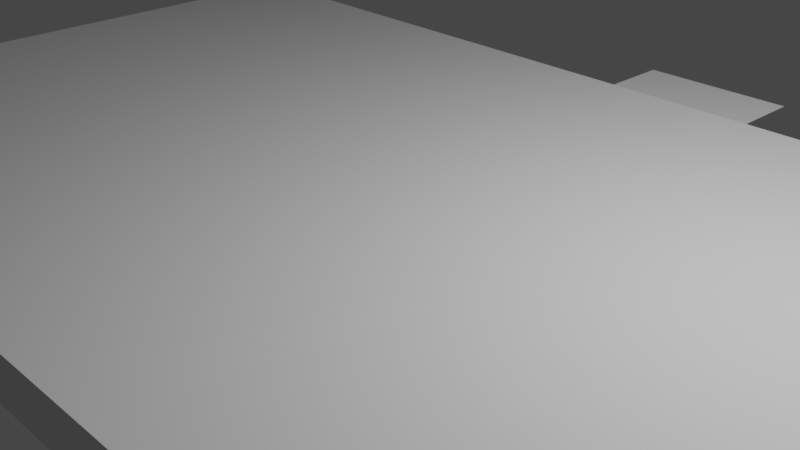 # Source: sverchok_exemplos.blend  (saved by Blender 2.83.19; exported with 4.5.12 LTS)
import bpy
from mathutils import Matrix  # noqa: F401  (used for matrix-valued properties, if any)

bpy.ops.wm.read_factory_settings(use_empty=True)
scene = bpy.context.scene
scene.name = 'Scene'

# ---- collections
col_collection = bpy.data.collections.new('Collection'); scene.collection.children.link(col_collection)

# ---- world
world_world = bpy.data.worlds.new('World'); scene.world = world_world
world_world.use_nodes = True; world_world.node_tree.nodes.clear()
_N = world_world.node_tree.nodes; _L = world_world.node_tree.links
n0 = _N.new('ShaderNodeOutputWorld'); n0.name = 'World Output'; n0.location = (300, 300)
n1 = _N.new('ShaderNodeBackground'); n1.name = 'Background'; n1.location = (10, 300)
n1.inputs[0].default_value = (0.05088, 0.05088, 0.05088, 1.0)
_L.new(n1.outputs[0], n0.inputs[0])
n0.is_active_output = True
world_world.color = (0.05088, 0.05088, 0.05088)
world_world.use_sun_shadow = False
world_world.sun_shadow_jitter_overblur = 0.0

# ---- cameras
cam_camera = bpy.data.cameras.new('Camera')
cam_camera.clip_end = 100.0
cam_camera.ortho_scale = 7.314

# ---- lights
light_light = bpy.data.lights.new('Light', 'POINT')
light_light.transmission_factor = 0.0
light_light.energy = 1000.0
light_light.shadow_soft_size = 0.1
light_light.shadow_maximum_resolution = 0.006
light_light.use_absolute_resolution = True

# ---- meshes
me_plane = bpy.data.meshes.new('Plane')
me_plane.from_pydata([(-1.0, -1.0, 0.0), (1.0, -1.0, 0.0), (-1.0, 1.0, 0.0), (1.0, 1.0, 0.0)], [], [(0, 1, 3, 2)])
_uv = me_plane.uv_layers.new(name='UVMap')
_uv.uv.foreach_set('vector', [0.0, 0.0, 1.0, 0.0, 1.0, 1.0, 0.0, 1.0])
me_plane.use_remesh_fix_poles = True
me_plane.use_remesh_preserve_attributes = False
me_plane.use_mirror_vertex_groups = False
me_plane.update()
me_plane_001 = bpy.data.meshes.new('Plane.001')
me_plane_001.from_pydata([(-1.0, -1.0, 0.0), (1.0, -1.0, 0.0), (-1.0, 1.0, 0.0), (1.0, 1.0, 0.0)], [], [(0, 1, 3, 2)])
_uv = me_plane_001.uv_layers.new(name='UVMap')
_uv.uv.foreach_set('vector', [0.0, 0.0, 1.0, 0.0, 1.0, 1.0, 0.0, 1.0])
me_plane_001.use_remesh_fix_poles = True
me_plane_001.use_remesh_preserve_attributes = False
me_plane_001.use_mirror_vertex_groups = False
me_plane_001.update()
me_plane_003 = bpy.data.meshes.new('Plane.003')
me_plane_003.from_pydata([(-1.0, -1.0, 0.0), (1.0, -1.0, 0.0), (-1.0, 1.0, 0.0), (1.0, 1.0, 0.0)], [], [(0, 1, 3, 2)])
_uv = me_plane_003.uv_layers.new(name='UVMap')
_uv.uv.foreach_set('vector', [0.0, 0.0, 1.0, 0.0, 1.0, 1.0, 0.0, 1.0])
me_plane_003.use_remesh_fix_poles = True
me_plane_003.use_remesh_preserve_attributes = False
me_plane_003.use_mirror_vertex_groups = False
me_plane_003.update()
me_cube = bpy.data.meshes.new('Cube')
me_cube.from_pydata([(-7.53, -4.23, -0.28), (-7.53, -4.23, 0.28), (-7.53, 4.23, -0.28), (-7.53, 4.23, 0.28), (7.53, -4.23, -0.28), (7.53, -4.23, 0.28), (7.53, 4.23, -0.28), (7.53, 4.23, 0.28)], [], [(0, 1, 3, 2), (2, 3, 7, 6), (6, 7, 5, 4), (4, 5, 1, 0), (2, 6, 4, 0), (7, 3, 1, 5)])
_uv = me_cube.uv_layers.new(name='UVMap')
_uv.uv.foreach_set('vector', [0.375, 0.0, 0.625, 0.0, 0.625, 0.25, 0.375, 0.25, 0.375, 0.25, 0.625, 0.25, 0.625, 0.5, 0.375, 0.5, 0.375, 0.5, 0.625, 0.5, 0.625, 0.75, 0.375, 0.75, 0.375, 0.75, 0.625, 0.75, 0.625, 1.0, 0.375, 1.0, 0.125, 0.5, 0.375, 0.5, 0.375, 0.75, 0.125, 0.75, 0.625, 0.5, 0.875, 0.5, 0.875, 0.75, 0.625, 0.75])
me_cube.use_remesh_fix_poles = True
me_cube.use_remesh_preserve_attributes = False
me_cube.use_mirror_vertex_groups = False
me_cube.update()

# ---- objects
ob_light = bpy.data.objects.new('Light', light_light)
ob_camera = bpy.data.objects.new('Camera', cam_camera)
ob_plane = bpy.data.objects.new('Plane', me_plane)
ob_plane_001 = bpy.data.objects.new('Plane.001', me_plane_001)
ob_plane_003 = bpy.data.objects.new('Plane.003', me_plane_003)
ob_cube = bpy.data.objects.new('Cube', me_cube)

# ---- transforms, parenting, visibility, modifiers, constraints
ob_light.location = (4.076, 1.005, 5.904)
ob_light.rotation_euler = (0.6503, 0.05522, 1.866)
ob_light.lock_rotations_4d = False
ob_light.empty_display_type = 'ARROWS'
ob_light.color = (0.0, 0.0, 0.0, 0.0)
ob_light.lineart.crease_threshold = 0.0
ob_camera.location = (7.359, -6.926, 4.958)
ob_camera.rotation_euler = (1.109, 0.0, 0.8149)
ob_camera.lock_rotations_4d = False
ob_camera.empty_display_type = 'ARROWS'
ob_camera.color = (0.0, 0.0, 0.0, 0.0)
ob_camera.display_type = 'WIRE'
ob_camera.lineart.crease_threshold = 0.0
ob_plane.location = (-4.866, 0.0, 0.0)
ob_plane.lineart.crease_threshold = 0.0
ob_plane_001.location = (0.0, 4.799, 0.0)
ob_plane_001.lineart.crease_threshold = 0.0
ob_plane_003.location = (4.219, 0.0, 0.0)
ob_plane_003.rotation_euler = (0.0, -0.0, 0.5236)
ob_plane_003.lineart.crease_threshold = 0.0
ob_cube.location = (0.0, 0.0, 0.0)
ob_cube.lineart.crease_threshold = 0.0

# ---- collection membership
col_collection.objects.link(ob_light)
col_collection.objects.link(ob_camera)
col_collection.objects.link(ob_plane)
col_collection.objects.link(ob_plane_001)
col_collection.objects.link(ob_plane_003)
col_collection.objects.link(ob_cube)

# ---- scene / render settings (as saved in the file)
scene.camera = ob_camera
scene.frame_start = 1; scene.frame_end = 250; scene.frame_set(1)
scene.render.engine = 'BLENDER_EEVEE_NEXT'
scene.cycles.use_denoising = False
scene.cycles.samples = 128
scene.cycles.sampling_pattern = 'TABULATED_SOBOL'
scene.cycles.use_adaptive_sampling = False
scene.cycles.use_light_tree = False
scene.view_settings.view_transform = 'Filmic'
bpy.context.view_layer.update()
